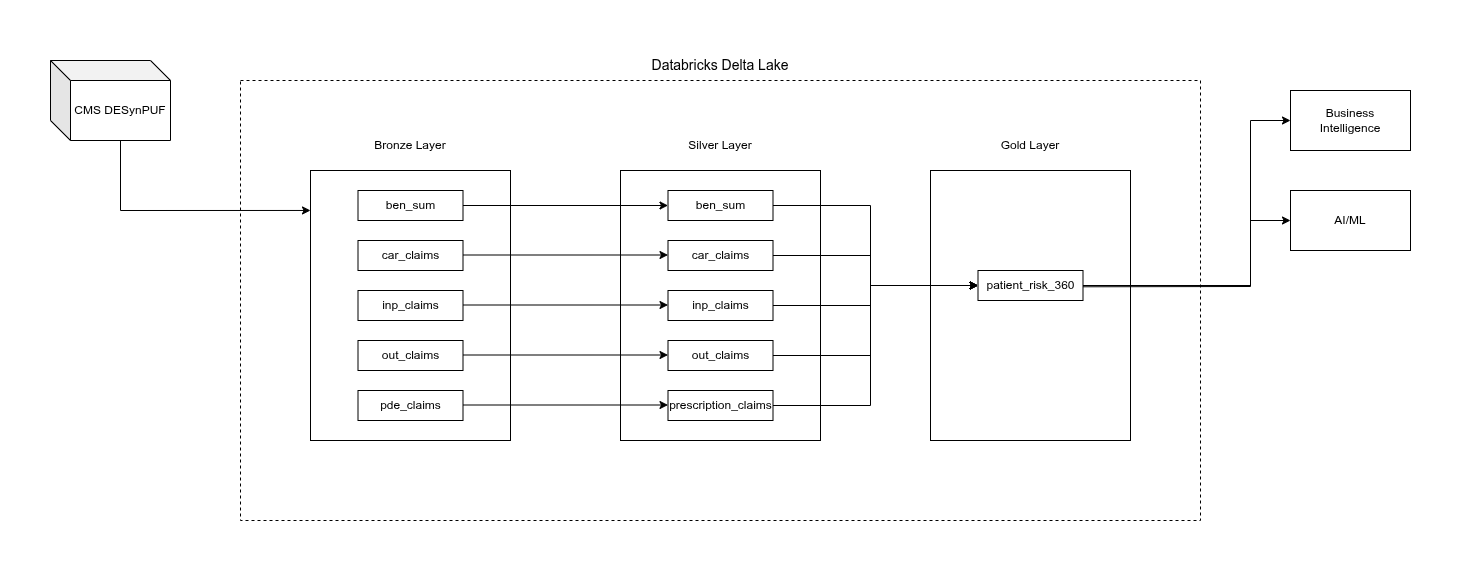

The diagram above was exported from draw.io. Its source (the exported page's mxGraphModel, read from the mxfile embedded in the PNG):
<mxGraphModel dx="2339" dy="776" grid="1" gridSize="10" guides="1" tooltips="1" connect="1" arrows="1" fold="1" page="1" pageScale="1" pageWidth="850" pageHeight="1100" math="0" shadow="0">
  <root>
    <mxCell id="0" />
    <mxCell id="1" parent="0" />
    <mxCell id="5LMiI3n8anpdxOp_w_oC-2" parent="1" style="rounded=0;whiteSpace=wrap;html=1;fillColor=none;" value="" vertex="1">
      <mxGeometry height="270" width="200" x="140" y="160" as="geometry" />
    </mxCell>
    <mxCell id="5LMiI3n8anpdxOp_w_oC-3" parent="1" style="rounded=0;whiteSpace=wrap;html=1;" value="ben_sum" vertex="1">
      <mxGeometry height="30" width="105" x="187.5" y="180" as="geometry" />
    </mxCell>
    <mxCell id="5LMiI3n8anpdxOp_w_oC-4" parent="1" style="rounded=0;whiteSpace=wrap;html=1;" value="car_claims" vertex="1">
      <mxGeometry height="30" width="105" x="187.5" y="230" as="geometry" />
    </mxCell>
    <mxCell id="5LMiI3n8anpdxOp_w_oC-5" parent="1" style="rounded=0;whiteSpace=wrap;html=1;" value="inp_claims" vertex="1">
      <mxGeometry height="30" width="105" x="187.5" y="280" as="geometry" />
    </mxCell>
    <mxCell id="5LMiI3n8anpdxOp_w_oC-9" parent="1" style="rounded=0;whiteSpace=wrap;html=1;" value="out_claims" vertex="1">
      <mxGeometry height="30" width="105" x="187.5" y="330" as="geometry" />
    </mxCell>
    <mxCell id="5LMiI3n8anpdxOp_w_oC-10" parent="1" style="rounded=0;whiteSpace=wrap;html=1;" value="pde_claims" vertex="1">
      <mxGeometry height="30" width="105" x="187.5" y="380" as="geometry" />
    </mxCell>
    <mxCell id="5LMiI3n8anpdxOp_w_oC-11" parent="1" style="rounded=0;whiteSpace=wrap;html=1;fillColor=none;" value="" vertex="1">
      <mxGeometry height="270" width="200" x="450" y="160" as="geometry" />
    </mxCell>
    <mxCell id="5LMiI3n8anpdxOp_w_oC-12" parent="1" style="rounded=0;whiteSpace=wrap;html=1;" value="ben_sum" vertex="1">
      <mxGeometry height="30" width="105" x="497.5" y="180" as="geometry" />
    </mxCell>
    <mxCell id="5LMiI3n8anpdxOp_w_oC-13" parent="1" style="rounded=0;whiteSpace=wrap;html=1;" value="car_claims" vertex="1">
      <mxGeometry height="30" width="105" x="497.5" y="230" as="geometry" />
    </mxCell>
    <mxCell id="5LMiI3n8anpdxOp_w_oC-14" parent="1" style="rounded=0;whiteSpace=wrap;html=1;" value="inp_claims" vertex="1">
      <mxGeometry height="30" width="105" x="497.5" y="280" as="geometry" />
    </mxCell>
    <mxCell id="5LMiI3n8anpdxOp_w_oC-15" parent="1" style="rounded=0;whiteSpace=wrap;html=1;" value="out_claims" vertex="1">
      <mxGeometry height="30" width="105" x="497.5" y="330" as="geometry" />
    </mxCell>
    <mxCell id="5LMiI3n8anpdxOp_w_oC-16" parent="1" style="rounded=0;whiteSpace=wrap;html=1;" value="prescription_claims" vertex="1">
      <mxGeometry height="30" width="105" x="497.5" y="380" as="geometry" />
    </mxCell>
    <mxCell id="5LMiI3n8anpdxOp_w_oC-18" edge="1" parent="1" source="5LMiI3n8anpdxOp_w_oC-3" style="endArrow=classic;html=1;rounded=0;exitX=1;exitY=0.5;exitDx=0;exitDy=0;entryX=0;entryY=0.5;entryDx=0;entryDy=0;" target="5LMiI3n8anpdxOp_w_oC-12" value="">
      <mxGeometry height="50" relative="1" width="50" as="geometry">
        <mxPoint x="380" y="270" as="sourcePoint" />
        <mxPoint x="430" y="220" as="targetPoint" />
      </mxGeometry>
    </mxCell>
    <mxCell id="5LMiI3n8anpdxOp_w_oC-19" edge="1" parent="1" style="endArrow=classic;html=1;rounded=0;exitX=1;exitY=0.5;exitDx=0;exitDy=0;entryX=0;entryY=0.5;entryDx=0;entryDy=0;" value="">
      <mxGeometry height="50" relative="1" width="50" as="geometry">
        <mxPoint x="292.5" y="244.5" as="sourcePoint" />
        <mxPoint x="497.5" y="244.5" as="targetPoint" />
      </mxGeometry>
    </mxCell>
    <mxCell id="5LMiI3n8anpdxOp_w_oC-20" edge="1" parent="1" style="endArrow=classic;html=1;rounded=0;exitX=1;exitY=0.5;exitDx=0;exitDy=0;entryX=0;entryY=0.5;entryDx=0;entryDy=0;" value="">
      <mxGeometry height="50" relative="1" width="50" as="geometry">
        <mxPoint x="292.5" y="294.5" as="sourcePoint" />
        <mxPoint x="497.5" y="294.5" as="targetPoint" />
      </mxGeometry>
    </mxCell>
    <mxCell id="5LMiI3n8anpdxOp_w_oC-21" edge="1" parent="1" style="endArrow=classic;html=1;rounded=0;exitX=1;exitY=0.5;exitDx=0;exitDy=0;entryX=0;entryY=0.5;entryDx=0;entryDy=0;" value="">
      <mxGeometry height="50" relative="1" width="50" as="geometry">
        <mxPoint x="292.5" y="344.5" as="sourcePoint" />
        <mxPoint x="497.5" y="344.5" as="targetPoint" />
      </mxGeometry>
    </mxCell>
    <mxCell id="5LMiI3n8anpdxOp_w_oC-22" edge="1" parent="1" style="endArrow=classic;html=1;rounded=0;exitX=1;exitY=0.5;exitDx=0;exitDy=0;entryX=0;entryY=0.5;entryDx=0;entryDy=0;" value="">
      <mxGeometry height="50" relative="1" width="50" as="geometry">
        <mxPoint x="292.5" y="394.5" as="sourcePoint" />
        <mxPoint x="497.5" y="394.5" as="targetPoint" />
      </mxGeometry>
    </mxCell>
    <mxCell id="5LMiI3n8anpdxOp_w_oC-23" parent="1" style="text;html=1;whiteSpace=wrap;strokeColor=none;fillColor=none;align=center;verticalAlign=middle;rounded=0;" value="Bronze Layer" vertex="1">
      <mxGeometry height="30" width="110" x="185" y="120" as="geometry" />
    </mxCell>
    <mxCell id="5LMiI3n8anpdxOp_w_oC-24" parent="1" style="text;html=1;whiteSpace=wrap;strokeColor=none;fillColor=none;align=center;verticalAlign=middle;rounded=0;" value="Silver Layer" vertex="1">
      <mxGeometry height="30" width="110" x="495" y="120" as="geometry" />
    </mxCell>
    <mxCell id="5LMiI3n8anpdxOp_w_oC-25" parent="1" style="rounded=0;whiteSpace=wrap;html=1;fillColor=none;" value="" vertex="1">
      <mxGeometry height="270" width="200" x="760" y="160" as="geometry" />
    </mxCell>
    <mxCell id="5LMiI3n8anpdxOp_w_oC-26" edge="1" parent="1" source="5LMiI3n8anpdxOp_w_oC-12" style="endArrow=classic;html=1;rounded=0;exitX=1;exitY=0.5;exitDx=0;exitDy=0;entryX=0;entryY=0.5;entryDx=0;entryDy=0;" target="5LMiI3n8anpdxOp_w_oC-27" value="">
      <mxGeometry height="50" relative="1" width="50" as="geometry">
        <Array as="points">
          <mxPoint x="700" y="195" />
          <mxPoint x="700" y="275" />
        </Array>
        <mxPoint x="650" y="198.83" as="sourcePoint" />
        <mxPoint x="807.5" y="259.9950485436893" as="targetPoint" />
      </mxGeometry>
    </mxCell>
    <mxCell id="5LMiI3n8anpdxOp_w_oC-27" parent="1" style="rounded=0;whiteSpace=wrap;html=1;" value="patient_risk_360" vertex="1">
      <mxGeometry height="30" width="105" x="807.5" y="260" as="geometry" />
    </mxCell>
    <mxCell id="5LMiI3n8anpdxOp_w_oC-28" edge="1" parent="1" source="5LMiI3n8anpdxOp_w_oC-13" style="endArrow=classic;html=1;rounded=0;exitX=1;exitY=0.5;exitDx=0;exitDy=0;entryX=0;entryY=0.5;entryDx=0;entryDy=0;" target="5LMiI3n8anpdxOp_w_oC-27" value="">
      <mxGeometry height="50" relative="1" width="50" as="geometry">
        <Array as="points">
          <mxPoint x="700" y="245" />
          <mxPoint x="700" y="275" />
        </Array>
        <mxPoint x="613" y="205" as="sourcePoint" />
        <mxPoint x="818" y="285" as="targetPoint" />
      </mxGeometry>
    </mxCell>
    <mxCell id="5LMiI3n8anpdxOp_w_oC-30" edge="1" parent="1" source="5LMiI3n8anpdxOp_w_oC-14" style="endArrow=classic;html=1;rounded=0;entryX=0;entryY=0.5;entryDx=0;entryDy=0;exitX=1;exitY=0.5;exitDx=0;exitDy=0;" target="5LMiI3n8anpdxOp_w_oC-27" value="">
      <mxGeometry height="50" relative="1" width="50" as="geometry">
        <Array as="points">
          <mxPoint x="700" y="295" />
          <mxPoint x="700" y="275" />
        </Array>
        <mxPoint x="570" y="340" as="sourcePoint" />
        <mxPoint x="620" y="290" as="targetPoint" />
      </mxGeometry>
    </mxCell>
    <mxCell id="5LMiI3n8anpdxOp_w_oC-31" edge="1" parent="1" source="5LMiI3n8anpdxOp_w_oC-15" style="endArrow=classic;html=1;rounded=0;entryX=0;entryY=0.5;entryDx=0;entryDy=0;exitX=1;exitY=0.5;exitDx=0;exitDy=0;" target="5LMiI3n8anpdxOp_w_oC-27" value="">
      <mxGeometry height="50" relative="1" width="50" as="geometry">
        <Array as="points">
          <mxPoint x="700" y="345" />
          <mxPoint x="700" y="275" />
        </Array>
        <mxPoint x="570" y="340" as="sourcePoint" />
        <mxPoint x="620" y="290" as="targetPoint" />
      </mxGeometry>
    </mxCell>
    <mxCell id="5LMiI3n8anpdxOp_w_oC-32" edge="1" parent="1" source="5LMiI3n8anpdxOp_w_oC-16" style="endArrow=classic;html=1;rounded=0;entryX=0;entryY=0.5;entryDx=0;entryDy=0;exitX=1;exitY=0.5;exitDx=0;exitDy=0;" target="5LMiI3n8anpdxOp_w_oC-27" value="">
      <mxGeometry height="50" relative="1" width="50" as="geometry">
        <Array as="points">
          <mxPoint x="700" y="395" />
          <mxPoint x="700" y="275" />
        </Array>
        <mxPoint x="602.5" y="350" as="sourcePoint" />
        <mxPoint x="806.5" y="280" as="targetPoint" />
      </mxGeometry>
    </mxCell>
    <mxCell id="5LMiI3n8anpdxOp_w_oC-33" parent="1" style="text;html=1;whiteSpace=wrap;strokeColor=none;fillColor=none;align=center;verticalAlign=middle;rounded=0;" value="Gold Layer" vertex="1">
      <mxGeometry height="30" width="110" x="805" y="120" as="geometry" />
    </mxCell>
    <mxCell id="5LMiI3n8anpdxOp_w_oC-35" parent="1" style="shape=cube;whiteSpace=wrap;html=1;boundedLbl=1;backgroundOutline=1;darkOpacity=0.05;darkOpacity2=0.1;fillColor=none;" value="CMS DESynPUF" vertex="1">
      <mxGeometry height="80" width="120" x="-120" y="50" as="geometry" />
    </mxCell>
    <mxCell id="5LMiI3n8anpdxOp_w_oC-36" parent="1" style="rounded=0;whiteSpace=wrap;html=1;fillColor=none;" value="Business&lt;div&gt;&lt;span style=&quot;background-color: transparent; color: light-dark(rgb(0, 0, 0), rgb(255, 255, 255));&quot;&gt;Intelligence&lt;/span&gt;&lt;/div&gt;" vertex="1">
      <mxGeometry height="60" width="120" x="1120" y="80" as="geometry" />
    </mxCell>
    <mxCell id="5LMiI3n8anpdxOp_w_oC-37" edge="1" parent="1" style="endArrow=classic;html=1;rounded=0;entryX=0;entryY=0.5;entryDx=0;entryDy=0;" target="5LMiI3n8anpdxOp_w_oC-36" value="">
      <mxGeometry height="50" relative="1" width="50" as="geometry">
        <Array as="points">
          <mxPoint x="1080" y="276" />
          <mxPoint x="1080" y="110" />
        </Array>
        <mxPoint x="912.5" y="276.2831858407079" as="sourcePoint" />
        <mxPoint x="1002.5" y="250" as="targetPoint" />
      </mxGeometry>
    </mxCell>
    <mxCell id="5LMiI3n8anpdxOp_w_oC-38" parent="1" style="rounded=0;whiteSpace=wrap;html=1;fillColor=none;" value="AI/ML" vertex="1">
      <mxGeometry height="60" width="120" x="1120" y="180" as="geometry" />
    </mxCell>
    <mxCell id="5LMiI3n8anpdxOp_w_oC-39" edge="1" parent="1" source="5LMiI3n8anpdxOp_w_oC-27" style="endArrow=classic;html=1;rounded=0;exitX=1;exitY=0.5;exitDx=0;exitDy=0;" target="5LMiI3n8anpdxOp_w_oC-38" value="">
      <mxGeometry height="50" relative="1" width="50" as="geometry">
        <Array as="points">
          <mxPoint x="1080" y="275" />
          <mxPoint x="1080" y="210" />
        </Array>
        <mxPoint x="912.5000000000005" y="274.766355140187" as="sourcePoint" />
        <mxPoint x="1002.5" y="200" as="targetPoint" />
      </mxGeometry>
    </mxCell>
    <mxCell id="5LMiI3n8anpdxOp_w_oC-41" parent="1" style="rounded=0;whiteSpace=wrap;html=1;fillColor=none;dashed=1;" value="" vertex="1">
      <mxGeometry height="440" width="960" x="70" y="70" as="geometry" />
    </mxCell>
    <mxCell id="5LMiI3n8anpdxOp_w_oC-40" edge="1" parent="1" source="5LMiI3n8anpdxOp_w_oC-35" style="endArrow=classic;html=1;rounded=0;exitX=0;exitY=0;exitDx=70;exitDy=80;exitPerimeter=0;entryX=0;entryY=0.148;entryDx=0;entryDy=0;entryPerimeter=0;" target="5LMiI3n8anpdxOp_w_oC-2" value="">
      <mxGeometry height="50" relative="1" width="50" as="geometry">
        <Array as="points">
          <mxPoint x="-50" y="200" />
        </Array>
        <mxPoint x="270" y="400" as="sourcePoint" />
        <mxPoint y="380" as="targetPoint" />
      </mxGeometry>
    </mxCell>
    <mxCell id="5LMiI3n8anpdxOp_w_oC-42" parent="1" style="text;html=1;whiteSpace=wrap;strokeColor=none;fillColor=none;align=center;verticalAlign=middle;rounded=0;fontSize=14;" value="Databricks Delta Lake" vertex="1">
      <mxGeometry height="30" width="150" x="475" y="40" as="geometry" />
    </mxCell>
  </root>
</mxGraphModel>